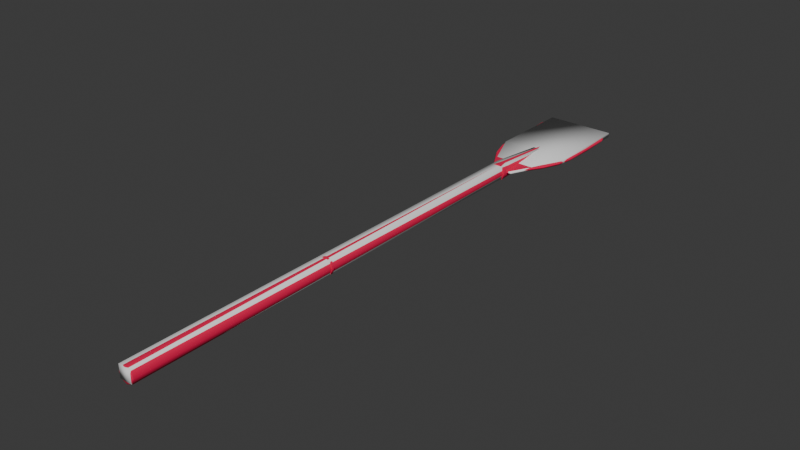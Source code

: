 # Source: paddle.blend  (saved by Blender 4.4.32; exported with 4.5.12 LTS)
import bpy
from mathutils import Matrix  # noqa: F401  (used for matrix-valued properties, if any)

bpy.ops.wm.read_factory_settings(use_empty=True)
scene = bpy.context.scene
scene.name = 'Scene'

# ---- materials (node trees are filled in below, after node groups)
mat_boat = bpy.data.materials.new('boat')

# ---- material node trees
mat_boat.use_nodes = True; mat_boat.node_tree.nodes.clear()
_N = mat_boat.node_tree.nodes; _L = mat_boat.node_tree.links
n0 = _N.new('ShaderNodeBsdfPrincipled'); n0.name = 'Principled BSDF'; n0.location = (10, 300)
n0.inputs[0].default_value = (0.8002, 0.0, 0.06826, 1.0)
n0.inputs[2].default_value = 1.0
n1 = _N.new('ShaderNodeOutputMaterial'); n1.name = 'Material Output'; n1.location = (300, 300)
_L.new(n0.outputs[0], n1.inputs[0])
n1.is_active_output = True

# ---- world
world_world = bpy.data.worlds.new('World'); scene.world = world_world
world_world.use_nodes = True; world_world.node_tree.nodes.clear()
_N = world_world.node_tree.nodes; _L = world_world.node_tree.links
n0 = _N.new('ShaderNodeOutputWorld'); n0.name = 'World Output'; n0.location = (300, 300)
n1 = _N.new('ShaderNodeBackground'); n1.name = 'Background'; n1.location = (10, 300)
n1.inputs[0].default_value = (0.05088, 0.05088, 0.05088, 1.0)
_L.new(n1.outputs[0], n0.inputs[0])
n0.is_active_output = True
world_world.color = (0.05088, 0.05088, 0.05088)
world_world.sun_shadow_jitter_overblur = 0.0

# ---- meshes
me_paddle = bpy.data.meshes.new('paddle')
me_paddle.from_pydata([(-0.08553, 0.02701, -2.74), (-0.0573, 0.03861, -2.74), (-0.0573, -0.001075, -3.543), (-0.0295, 0.02701, -2.74), (-0.01759, -0.001179, -2.74), (-0.0295, -0.02936, -2.74), (-0.0573, -0.04097, -2.74), (-0.08553, -0.02936, -2.74), (-0.0573, -0.07496, -2.234), (-0.1129, -0.05195, -2.237), (-0.09744, -0.001179, -2.74), (-0.002151, -0.05195, -2.237), (0.01991, 0.003173, -2.241), (-0.003033, 0.05778, -2.241), (-0.0573, 0.08027, -2.244), (-0.112, 0.05778, -2.241), (-0.1349, 0.003173, -2.241), (-0.1323, -0.06149, -1.802), (-0.0573, -0.09258, -1.802), (0.01726, -0.06149, -1.802), (0.04858, 0.01343, -1.802), (0.01726, 0.08846, -1.802), (-0.0573, 0.1195, -1.802), (-0.1323, 0.08846, -1.802), (-0.1636, 0.01343, -1.802), (-0.1283, -0.05714, 3.591), (-0.1169, -0.04584, -1.809), (-0.1574, 0.01343, 3.591), (-0.1416, 0.01354, -1.809), (-0.1283, 0.0841, 3.591), (-0.1169, 0.07281, -1.809), (-0.0573, 0.1133, 3.591), (-0.0573, 0.09737, -1.809), (0.01329, 0.0841, 3.591), (0.00182, 0.07281, -1.809), (0.04241, 0.01343, 3.591), (0.02653, 0.01354, -1.809), (0.01329, -0.05714, 3.591), (0.00182, -0.04584, -1.809), (-0.0573, -0.08636, 3.591), (-0.0573, -0.0704, -1.809), (-0.1283, -0.05714, 3.591), (-0.1169, -0.04584, -1.809), (-0.05774, -0.08833, 1.118), (0.01461, -0.05848, 1.146), (0.01461, -0.05848, 1.118), (0.04417, 0.01343, 1.146), (0.04417, 0.01343, 1.118), (0.01461, 0.08545, 1.146), (0.01461, 0.08545, 1.118), (-0.05774, 0.1153, 1.146), (-0.05774, 0.1153, 1.118), (-0.1296, 0.08545, 1.146), (-0.1296, 0.08545, 1.118), (-0.1592, 0.01343, 1.146), (-0.1592, 0.01343, 1.118), (-0.1296, -0.05848, 1.146), (-0.1296, -0.05848, 1.118), (-0.05774, -0.08833, 1.146), (-0.1296, -0.05848, 1.118), (-0.1296, -0.05848, 1.146), (0.3839, -0.02667, -3.072), (0.394, -0.007707, -3.072), (0.394, -0.00263, -2.711), (0.3839, 0.01664, -2.715), (0.3839, 0.01167, -3.072), (0.394, 0.006593, -3.437), (0.3839, -0.01247, -3.43), (0.3521, -0.009054, -3.532), (0.3618, 0.01012, -3.539), (0.2665, -0.005635, -3.607), (0.274, 0.01354, -3.614), (0.1492, -0.005635, -3.631), (0.154, 0.01354, -3.642), (-0.2642, -0.005635, -3.631), (-0.2691, 0.01354, -3.642), (-0.3816, -0.005635, -3.607), (-0.3891, 0.01354, -3.614), (-0.4671, -0.009054, -3.532), (-0.4769, 0.01012, -3.539), (-0.4989, -0.01247, -3.43), (-0.5091, 0.006593, -3.437), (-0.4989, -0.02667, -3.072), (-0.5091, -0.007707, -3.072), (-0.4989, -0.02159, -2.715), (-0.5091, -0.00263, -2.711), (-0.4676, -0.01921, -2.492), (-0.4769, -0.0001428, -2.488), (-0.3917, -0.01144, -2.276), (-0.3996, 0.007629, -2.266), (-0.1455, -0.005635, -1.852), (-0.1473, 0.01354, -1.834), (-0.3917, 0.0268, -2.276), (-0.1455, 0.0326, -1.852), (0.2767, 0.0268, -2.276), (0.0305, 0.0326, -1.852), (0.2846, 0.007629, -2.266), (0.03226, 0.01354, -1.834), (0.2767, -0.01144, -2.276), (0.0305, -0.005635, -1.852), (0.3839, -0.02159, -2.715), (0.3526, -0.01921, -2.492), (0.3618, -0.0001428, -2.488), (0.3526, 0.01903, -2.492), (-0.4676, 0.01903, -2.492), (-0.4989, 0.01664, -2.715), (-0.4989, 0.01167, -3.072), (-0.4989, 0.02576, -3.43), (-0.4671, 0.02918, -3.532), (-0.3816, 0.0326, -3.607), (-0.2642, 0.0326, -3.631), (0.1492, 0.0326, -3.631), (0.2665, 0.0326, -3.607), (0.3521, 0.02918, -3.532), (0.3839, 0.02576, -3.43), (0.3521, 0.02918, -3.532), (-0.4671, 0.02918, -3.532), (0.3839, -0.02159, -2.715), (-0.4989, -0.02667, -3.072), (0.3839, -0.02667, -3.072), (0.3839, -0.01247, -3.43), (-0.4989, -0.01247, -3.43), (0.3521, -0.009054, -3.532), (-0.4671, -0.009054, -3.532), (0.2665, -0.005635, -3.607), (-0.3816, -0.005635, -3.607), (-0.2642, -0.005635, -3.631), (0.1492, -0.005635, -3.631), (-0.4989, -0.02159, -2.715), (0.3526, -0.01921, -2.492), (-0.4676, -0.01921, -2.492), (0.2767, -0.01144, -2.276), (-0.3917, -0.01144, -2.276), (0.0305, -0.005635, -1.852), (-0.1455, -0.005635, -1.852), (-0.1283, -0.05714, 3.591), (-0.1574, 0.01343, 3.591), (-0.1208, -0.04999, 3.602), (-0.1473, 0.01343, 3.602), (-0.1283, 0.0841, 3.591), (-0.1208, 0.07695, 3.602), (-0.0573, 0.1133, 3.591), (-0.0573, 0.1033, 3.602), (0.01329, 0.0841, 3.591), (0.005791, 0.07695, 3.602), (0.04241, 0.01343, 3.591), (0.03226, 0.01343, 3.602), (0.01329, -0.05714, 3.591), (0.005791, -0.04999, 3.602), (-0.0573, -0.08636, 3.591), (-0.0573, -0.07631, 3.602), (-0.1283, -0.05714, 3.591), (-0.1208, -0.04999, 3.602), (-0.05774, 0.1153, 1.118), (0.01461, 0.08545, 1.118), (-0.1296, 0.08545, 1.118), (0.04417, 0.01343, 1.118), (-0.1592, 0.01343, 1.118), (-0.1296, -0.05848, 1.118), (0.01461, -0.05848, 1.118), (-0.05774, -0.08833, 1.118), (-0.05774, 0.1153, 1.146), (0.01461, 0.08545, 1.146), (-0.1296, 0.08545, 1.146), (-0.1592, 0.01343, 1.146), (0.04417, 0.01343, 1.146), (-0.1296, -0.05848, 1.146), (0.01461, -0.05848, 1.146), (-0.05774, -0.08833, 1.146), (-0.0573, 0.1195, -1.802), (-0.1323, 0.08846, -1.802), (0.01726, 0.08846, -1.802), (-0.1636, 0.01343, -1.802), (0.04858, 0.01343, -1.802), (-0.1323, -0.06149, -1.802), (0.01726, -0.06149, -1.802), (-0.0573, -0.09258, -1.802), (-0.0573, 0.1033, 3.602), (-0.1208, 0.07695, 3.602), (0.005791, 0.07695, 3.602), (0.03226, 0.01343, 3.602), (-0.1473, 0.01343, 3.602), (-0.1208, -0.04999, 3.602), (0.005791, -0.04999, 3.602), (-0.0573, -0.07631, 3.602)], [], [(182, 184, 183), (180, 182, 183), (181, 182, 180), (178, 181, 180), (179, 178, 180), (177, 178, 179), (174, 176, 175), (173, 174, 175), (172, 174, 173), (171, 172, 173), (170, 172, 171), (169, 170, 171), (166, 168, 167), (165, 166, 167), (164, 166, 165), (162, 164, 165), (163, 164, 162), (161, 163, 162), (158, 159, 160), (156, 159, 158), (157, 156, 158), (155, 156, 157), (154, 156, 155), (153, 154, 155), (150, 152, 151), (149, 150, 151), (148, 150, 149), (147, 148, 149), (146, 148, 147), (145, 146, 147), (144, 146, 145), (143, 144, 145), (142, 144, 143), (141, 142, 143), (140, 142, 141), (139, 140, 141), (138, 140, 139), (136, 138, 139), (137, 138, 136), (135, 137, 136), (132, 133, 134), (131, 133, 132), (130, 131, 132), (129, 131, 130), (128, 129, 130), (117, 129, 128), (118, 117, 128), (124, 126, 127), (125, 126, 124), (123, 125, 124), (122, 123, 124), (121, 123, 122), (120, 121, 122), (118, 121, 120), (119, 118, 120), (117, 118, 119), (116, 107, 114), (115, 116, 114), (109, 116, 115), (112, 109, 115), (110, 109, 112), (111, 110, 112), (64, 103, 63), (104, 103, 64), (105, 104, 64), (65, 105, 64), (106, 105, 65), (107, 106, 65), (114, 107, 65), (66, 114, 65), (69, 114, 66), (113, 114, 69), (71, 113, 69), (112, 113, 71), (73, 112, 71), (111, 112, 73), (75, 111, 73), (110, 111, 75), (77, 110, 75), (109, 110, 77), (79, 109, 77), (108, 109, 79), (81, 108, 79), (107, 108, 81), (83, 107, 81), (106, 107, 83), (85, 106, 83), (105, 106, 85), (87, 105, 85), (104, 105, 87), (89, 104, 87), (92, 104, 89), (103, 104, 92), (94, 103, 92), (102, 103, 94), (63, 103, 102), (100, 63, 102), (101, 100, 102), (96, 102, 94), (101, 102, 96), (98, 101, 96), (61, 63, 100), (67, 62, 61), (97, 99, 98), (96, 97, 98), (95, 97, 96), (94, 95, 96), (93, 95, 94), (92, 93, 94), (91, 93, 92), (89, 91, 92), (90, 91, 89), (88, 90, 89), (87, 88, 89), (86, 88, 87), (85, 86, 87), (84, 86, 85), (83, 84, 85), (82, 84, 83), (81, 82, 83), (80, 82, 81), (79, 80, 81), (78, 80, 79), (77, 78, 79), (76, 78, 77), (75, 76, 77), (74, 76, 75), (73, 74, 75), (72, 74, 73), (71, 72, 73), (70, 72, 71), (69, 70, 71), (68, 70, 69), (66, 68, 69), (67, 68, 66), (62, 67, 66), (65, 62, 66), (64, 62, 65), (63, 62, 64), (61, 62, 63), (58, 60, 59), (43, 58, 59), (44, 58, 43), (55, 57, 56), (54, 55, 56), (53, 55, 54), (52, 53, 54), (51, 53, 52), (50, 51, 52), (49, 51, 50), (48, 49, 50), (47, 49, 48), (46, 47, 48), (45, 47, 46), (44, 45, 46), (43, 45, 44), (40, 41, 42), (39, 41, 40), (38, 39, 40), (37, 39, 38), (36, 37, 38), (35, 37, 36), (34, 35, 36), (33, 35, 34), (32, 33, 34), (31, 33, 32), (30, 31, 32), (29, 31, 30), (28, 29, 30), (27, 29, 28), (26, 27, 28), (25, 27, 26), (24, 16, 17), (15, 16, 24), (23, 15, 24), (14, 15, 23), (22, 14, 23), (13, 14, 22), (21, 13, 22), (12, 13, 21), (20, 12, 21), (11, 12, 20), (19, 11, 20), (8, 11, 19), (18, 8, 19), (9, 8, 18), (17, 9, 18), (16, 9, 17), (10, 9, 16), (0, 10, 16), (15, 0, 16), (1, 0, 15), (14, 1, 15), (3, 1, 14), (13, 3, 14), (4, 3, 13), (12, 4, 13), (5, 4, 12), (11, 5, 12), (6, 5, 11), (8, 6, 11), (10, 0, 2), (7, 10, 2), (9, 10, 7), (8, 9, 7), (6, 8, 7), (2, 6, 7), (5, 6, 2), (4, 5, 2), (3, 4, 2), (1, 3, 2), (0, 1, 2)])
me_paddle.polygons.foreach_set('use_smooth', [True] * 212)
_uv = me_paddle.uv_layers.new(name='UVMap')
_uv.uv.foreach_set('vector', [0.2462, 0.06858, 0.2461, 0.07243, 0.2432, 0.07515, 0.2393, 0.07503, 0.2462, 0.06858, 0.2432, 0.07515, 0.2434, 0.06586, 0.2462, 0.06858, 0.2393, 0.07503, 0.2394, 0.06586, 0.2434, 0.06586, 0.2393, 0.07503, 0.2367, 0.07243, 0.2394, 0.06586, 0.2393, 0.07503, 0.2367, 0.06869, 0.2394, 0.06586, 0.2367, 0.07243, 0.6386, 0.1714, 0.6336, 0.1666, 0.6336, 0.1598, 0.6386, 0.1551, 0.6386, 0.1714, 0.6336, 0.1598, 0.6454, 0.1714, 0.6386, 0.1714, 0.6386, 0.1551, 0.6454, 0.1551, 0.6454, 0.1714, 0.6386, 0.1551, 0.6503, 0.1666, 0.6454, 0.1714, 0.6454, 0.1551, 0.6503, 0.1598, 0.6503, 0.1666, 0.6454, 0.1551, 0.03978, 0.06949, 0.0341, 0.06949, 0.03007, 0.06598, 0.03007, 0.06088, 0.03978, 0.06949, 0.03007, 0.06598, 0.04381, 0.06598, 0.03978, 0.06949, 0.03007, 0.06088, 0.0341, 0.05737, 0.04381, 0.06598, 0.03007, 0.06088, 0.04381, 0.06088, 0.04381, 0.06598, 0.0341, 0.05737, 0.03978, 0.05737, 0.04381, 0.06088, 0.0341, 0.05737, 0.01218, 0.104, 0.002464, 0.1076, 0.006493, 0.104, 0.002464, 0.1126, 0.002464, 0.1076, 0.01218, 0.104, 0.01609, 0.1076, 0.002464, 0.1126, 0.01218, 0.104, 0.01609, 0.1126, 0.002464, 0.1126, 0.01609, 0.1076, 0.006493, 0.1162, 0.002464, 0.1126, 0.01609, 0.1126, 0.01218, 0.1162, 0.006493, 0.1162, 0.01609, 0.1126, 0.2738, 0.06484, 0.2738, 0.05499, 0.2758, 0.05341, 0.2758, 0.06428, 0.2738, 0.06484, 0.2758, 0.05341, 0.2738, 0.07435, 0.2738, 0.06484, 0.2758, 0.06428, 0.2758, 0.07401, 0.2738, 0.07435, 0.2758, 0.06428, 0.2738, 0.08296, 0.2738, 0.07435, 0.2758, 0.07401, 0.2758, 0.08296, 0.2738, 0.08296, 0.2758, 0.07401, 0.2738, 0.09077, 0.2738, 0.08296, 0.2758, 0.08296, 0.2758, 0.09088, 0.2738, 0.09077, 0.2758, 0.08296, 0.2738, 0.09824, 0.2738, 0.09077, 0.2758, 0.09088, 0.2758, 0.09835, 0.2738, 0.09824, 0.2758, 0.09088, 0.2738, 0.1059, 0.2738, 0.09824, 0.2758, 0.09835, 0.2758, 0.1063, 0.2738, 0.1059, 0.2758, 0.09835, 0.2738, 0.1134, 0.2738, 0.1059, 0.2758, 0.1063, 0.2758, 0.1139, 0.2738, 0.1134, 0.2758, 0.1063, 0.2738, 0.1201, 0.2738, 0.1134, 0.2758, 0.1139, 0.2758, 0.1211, 0.2738, 0.1201, 0.2758, 0.1139, 0.6625, 0.8708, 0.6947, 0.9027, 0.6947, 0.8894, 0.6625, 0.9214, 0.6947, 0.9027, 0.6625, 0.8708, 0.646, 0.865, 0.6625, 0.9214, 0.6625, 0.8708, 0.646, 0.9271, 0.6625, 0.9214, 0.646, 0.865, 0.6293, 0.8626, 0.646, 0.9271, 0.646, 0.865, 0.6293, 0.9294, 0.646, 0.9271, 0.6293, 0.8626, 0.6023, 0.8626, 0.6293, 0.9294, 0.6293, 0.8626, 0.5619, 0.9206, 0.5598, 0.8804, 0.5598, 0.9117, 0.5619, 0.8716, 0.5598, 0.8804, 0.5619, 0.9206, 0.5676, 0.865, 0.5619, 0.8716, 0.5619, 0.9206, 0.5676, 0.9271, 0.5676, 0.865, 0.5619, 0.9206, 0.5753, 0.8626, 0.5676, 0.865, 0.5676, 0.9271, 0.5753, 0.9294, 0.5753, 0.8626, 0.5676, 0.9271, 0.6023, 0.8626, 0.5753, 0.8626, 0.5753, 0.9294, 0.6023, 0.9294, 0.6023, 0.8626, 0.5753, 0.9294, 0.6293, 0.9294, 0.6023, 0.8626, 0.6023, 0.9294, 0.9696, 0.01107, 0.9721, 0.01933, 0.9009, 0.01933, 0.9034, 0.01107, 0.9696, 0.01107, 0.9009, 0.01933, 0.9626, 0.005068, 0.9696, 0.01107, 0.9034, 0.01107, 0.9104, 0.005068, 0.9626, 0.005068, 0.9034, 0.01107, 0.9531, 0.002803, 0.9626, 0.005068, 0.9104, 0.005068, 0.9198, 0.002803, 0.9531, 0.002803, 0.9104, 0.005068, 0.9009, 0.07696, 0.9034, 0.09484, 0.9001, 0.07718, 0.9696, 0.09484, 0.9034, 0.09484, 0.9009, 0.07696, 0.9721, 0.07696, 0.9696, 0.09484, 0.9009, 0.07696, 0.9009, 0.0482, 0.9721, 0.07696, 0.9009, 0.07696, 0.9721, 0.0482, 0.9721, 0.07696, 0.9009, 0.0482, 0.9721, 0.01933, 0.9721, 0.0482, 0.9009, 0.0482, 0.9009, 0.01933, 0.9721, 0.01933, 0.9009, 0.0482, 0.9001, 0.01877, 0.9009, 0.01933, 0.9009, 0.0482, 0.9027, 0.0105, 0.9009, 0.01933, 0.9001, 0.01877, 0.9034, 0.01107, 0.9009, 0.01933, 0.9027, 0.0105, 0.9098, 0.004388, 0.9034, 0.01107, 0.9027, 0.0105, 0.9104, 0.005068, 0.9034, 0.01107, 0.9098, 0.004388, 0.9194, 0.002124, 0.9104, 0.005068, 0.9098, 0.004388, 0.9198, 0.002803, 0.9104, 0.005068, 0.9194, 0.002124, 0.9535, 0.002124, 0.9198, 0.002803, 0.9194, 0.002124, 0.9531, 0.002803, 0.9198, 0.002803, 0.9535, 0.002124, 0.9632, 0.004388, 0.9531, 0.002803, 0.9535, 0.002124, 0.9626, 0.005068, 0.9531, 0.002803, 0.9632, 0.004388, 0.9703, 0.0105, 0.9626, 0.005068, 0.9632, 0.004388, 0.9696, 0.01107, 0.9626, 0.005068, 0.9703, 0.0105, 0.9729, 0.01877, 0.9696, 0.01107, 0.9703, 0.0105, 0.9721, 0.01933, 0.9696, 0.01107, 0.9729, 0.01877, 0.9729, 0.04797, 0.9721, 0.01933, 0.9729, 0.01877, 0.9721, 0.0482, 0.9721, 0.01933, 0.9729, 0.04797, 0.9729, 0.07718, 0.9721, 0.0482, 0.9729, 0.04797, 0.9721, 0.07696, 0.9721, 0.0482, 0.9729, 0.07718, 0.9703, 0.09541, 0.9721, 0.07696, 0.9729, 0.07718, 0.9696, 0.09484, 0.9721, 0.07696, 0.9703, 0.09541, 0.964, 0.1132, 0.9696, 0.09484, 0.9703, 0.09541, 0.9634, 0.1124, 0.9696, 0.09484, 0.964, 0.1132, 0.9034, 0.09484, 0.9696, 0.09484, 0.9634, 0.1124, 0.9095, 0.1124, 0.9034, 0.09484, 0.9634, 0.1124, 0.9027, 0.09541, 0.9034, 0.09484, 0.9095, 0.1124, 0.9001, 0.07718, 0.9034, 0.09484, 0.9027, 0.09541, 0.9009, 0.07696, 0.9001, 0.07718, 0.9027, 0.09541, 0.9034, 0.09484, 0.9009, 0.07696, 0.9027, 0.09541, 0.9088, 0.1132, 0.9027, 0.09541, 0.9095, 0.1124, 0.9034, 0.09484, 0.9027, 0.09541, 0.9088, 0.1132, 0.9095, 0.1124, 0.9034, 0.09484, 0.9088, 0.1132, 0.9009, 0.0482, 0.9001, 0.07718, 0.9009, 0.07696, 0.9009, 0.01933, 0.9001, 0.04797, 0.9009, 0.0482, 0.9292, 0.1479, 0.9294, 0.1468, 0.9095, 0.1124, 0.9088, 0.1132, 0.9292, 0.1479, 0.9095, 0.1124, 0.9294, 0.1468, 0.9292, 0.1479, 0.9088, 0.1132, 0.9095, 0.1124, 0.9294, 0.1468, 0.9088, 0.1132, 0.9435, 0.1468, 0.9294, 0.1468, 0.9095, 0.1124, 0.9634, 0.1124, 0.9435, 0.1468, 0.9095, 0.1124, 0.9438, 0.1479, 0.9435, 0.1468, 0.9634, 0.1124, 0.964, 0.1132, 0.9438, 0.1479, 0.9634, 0.1124, 0.9435, 0.1468, 0.9438, 0.1479, 0.964, 0.1132, 0.9634, 0.1124, 0.9435, 0.1468, 0.964, 0.1132, 0.9703, 0.09541, 0.9634, 0.1124, 0.964, 0.1132, 0.9696, 0.09484, 0.9634, 0.1124, 0.9703, 0.09541, 0.9729, 0.07718, 0.9696, 0.09484, 0.9703, 0.09541, 0.9721, 0.07696, 0.9696, 0.09484, 0.9729, 0.07718, 0.9729, 0.04797, 0.9721, 0.07696, 0.9729, 0.07718, 0.9721, 0.0482, 0.9721, 0.07696, 0.9729, 0.04797, 0.9729, 0.01877, 0.9721, 0.0482, 0.9729, 0.04797, 0.9721, 0.01933, 0.9721, 0.0482, 0.9729, 0.01877, 0.9703, 0.0105, 0.9721, 0.01933, 0.9729, 0.01877, 0.9696, 0.01107, 0.9721, 0.01933, 0.9703, 0.0105, 0.9632, 0.004388, 0.9696, 0.01107, 0.9703, 0.0105, 0.9626, 0.005068, 0.9696, 0.01107, 0.9632, 0.004388, 0.9535, 0.002124, 0.9626, 0.005068, 0.9632, 0.004388, 0.9531, 0.002803, 0.9626, 0.005068, 0.9535, 0.002124, 0.9194, 0.002124, 0.9531, 0.002803, 0.9535, 0.002124, 0.9198, 0.002803, 0.9531, 0.002803, 0.9194, 0.002124, 0.9098, 0.004388, 0.9198, 0.002803, 0.9194, 0.002124, 0.9104, 0.005068, 0.9198, 0.002803, 0.9098, 0.004388, 0.9027, 0.0105, 0.9104, 0.005068, 0.9098, 0.004388, 0.9034, 0.01107, 0.9104, 0.005068, 0.9027, 0.0105, 0.9001, 0.01877, 0.9034, 0.01107, 0.9027, 0.0105, 0.9009, 0.01933, 0.9034, 0.01107, 0.9001, 0.01877, 0.9001, 0.04797, 0.9009, 0.01933, 0.9001, 0.01877, 0.9009, 0.0482, 0.9001, 0.04797, 0.9001, 0.01877, 0.9009, 0.07696, 0.9001, 0.04797, 0.9009, 0.0482, 0.9001, 0.07718, 0.9001, 0.04797, 0.9009, 0.07696, 0.9009, 0.0482, 0.9001, 0.04797, 0.9001, 0.07718, 0.9495, 0.1981, 0.9495, 0.1932, 0.951, 0.1932, 0.951, 0.1981, 0.9495, 0.1981, 0.951, 0.1932, 0.9495, 0.203, 0.9495, 0.1981, 0.951, 0.1981, 0.951, 0.2272, 0.951, 0.2321, 0.9495, 0.2321, 0.9495, 0.2272, 0.951, 0.2272, 0.9495, 0.2321, 0.951, 0.2223, 0.951, 0.2272, 0.9495, 0.2272, 0.9495, 0.2223, 0.951, 0.2223, 0.9495, 0.2272, 0.951, 0.2176, 0.951, 0.2223, 0.9495, 0.2223, 0.9495, 0.2176, 0.951, 0.2176, 0.9495, 0.2223, 0.951, 0.2127, 0.951, 0.2176, 0.9495, 0.2176, 0.9495, 0.2127, 0.951, 0.2127, 0.9495, 0.2176, 0.951, 0.2078, 0.951, 0.2127, 0.9495, 0.2127, 0.9495, 0.2078, 0.951, 0.2078, 0.9495, 0.2127, 0.951, 0.203, 0.951, 0.2078, 0.9495, 0.2078, 0.9495, 0.203, 0.951, 0.203, 0.9495, 0.2078, 0.951, 0.1981, 0.951, 0.203, 0.9495, 0.203, 0.8965, 0.2824, 0.8929, 0.6509, 0.8901, 0.2824, 0.8988, 0.6509, 0.8929, 0.6509, 0.8965, 0.2824, 0.9028, 0.2824, 0.8988, 0.6509, 0.8965, 0.2824, 0.9038, 0.6509, 0.8988, 0.6509, 0.9028, 0.2824, 0.9085, 0.2824, 0.9038, 0.6509, 0.9028, 0.2824, 0.9086, 0.6509, 0.9038, 0.6509, 0.9085, 0.2824, 0.9139, 0.2824, 0.9086, 0.6509, 0.9085, 0.2824, 0.9127, 0.6509, 0.9086, 0.6509, 0.9139, 0.2824, 0.9189, 0.2824, 0.9127, 0.6509, 0.9139, 0.2824, 0.9168, 0.6509, 0.9127, 0.6509, 0.9189, 0.2824, 0.9236, 0.2824, 0.9168, 0.6509, 0.9189, 0.2824, 0.9209, 0.6509, 0.9168, 0.6509, 0.9236, 0.2824, 0.928, 0.2824, 0.9209, 0.6509, 0.9236, 0.2824, 0.9249, 0.6509, 0.9209, 0.6509, 0.928, 0.2824, 0.9319, 0.2824, 0.9249, 0.6509, 0.928, 0.2824, 0.9287, 0.6509, 0.9249, 0.6509, 0.9319, 0.2824, 0.5414, 0.5749, 0.5834, 0.5721, 0.5414, 0.5719, 0.5836, 0.5699, 0.5834, 0.5721, 0.5414, 0.5749, 0.5414, 0.5719, 0.5836, 0.5699, 0.5414, 0.5749, 0.5837, 0.5647, 0.5836, 0.5699, 0.5414, 0.5719, 0.5414, 0.5647, 0.5837, 0.5647, 0.5414, 0.5719, 0.5836, 0.5594, 0.5837, 0.5647, 0.5414, 0.5647, 0.5414, 0.5574, 0.5836, 0.5594, 0.5414, 0.5647, 0.5834, 0.5572, 0.5836, 0.5594, 0.5414, 0.5574, 0.5414, 0.5545, 0.5834, 0.5572, 0.5414, 0.5574, 0.583, 0.5594, 0.5834, 0.5572, 0.5414, 0.5545, 0.5414, 0.5574, 0.583, 0.5594, 0.5414, 0.5545, 0.5828, 0.5647, 0.583, 0.5594, 0.5414, 0.5574, 0.5414, 0.5647, 0.5828, 0.5647, 0.5414, 0.5574, 0.583, 0.57, 0.5828, 0.5647, 0.5414, 0.5647, 0.5414, 0.5719, 0.583, 0.57, 0.5414, 0.5647, 0.5834, 0.5721, 0.583, 0.57, 0.5414, 0.5719, 0.6316, 0.5685, 0.583, 0.57, 0.5834, 0.5721, 0.6316, 0.5674, 0.6316, 0.5685, 0.5834, 0.5721, 0.5836, 0.5699, 0.6316, 0.5674, 0.5834, 0.5721, 0.6316, 0.5647, 0.6316, 0.5674, 0.5836, 0.5699, 0.5837, 0.5647, 0.6316, 0.5647, 0.5836, 0.5699, 0.6316, 0.562, 0.6316, 0.5647, 0.5837, 0.5647, 0.5836, 0.5594, 0.6316, 0.562, 0.5837, 0.5647, 0.6316, 0.5608, 0.6316, 0.562, 0.5836, 0.5594, 0.5834, 0.5572, 0.6316, 0.5608, 0.5836, 0.5594, 0.6315, 0.562, 0.6316, 0.5608, 0.5834, 0.5572, 0.583, 0.5594, 0.6315, 0.562, 0.5834, 0.5572, 0.6315, 0.5647, 0.6315, 0.562, 0.583, 0.5594, 0.5828, 0.5647, 0.6315, 0.5647, 0.583, 0.5594, 0.6316, 0.5685, 0.6316, 0.5674, 0.7087, 0.5647, 0.6315, 0.5674, 0.6316, 0.5685, 0.7087, 0.5647, 0.583, 0.57, 0.6316, 0.5685, 0.6315, 0.5674, 0.5828, 0.5647, 0.583, 0.57, 0.6315, 0.5674, 0.6315, 0.5647, 0.5828, 0.5647, 0.6315, 0.5674, 0.7087, 0.5647, 0.6315, 0.5647, 0.6315, 0.5674, 0.6315, 0.562, 0.6315, 0.5647, 0.7087, 0.5647, 0.6316, 0.5608, 0.6315, 0.562, 0.7087, 0.5647, 0.6316, 0.562, 0.6316, 0.5608, 0.7087, 0.5647, 0.6316, 0.5647, 0.6316, 0.562, 0.7087, 0.5647, 0.6316, 0.5674, 0.6316, 0.5647, 0.7087, 0.5647])
me_paddle.materials.append(mat_boat)
me_paddle.update()
me_paddle.normals_split_custom_set([tuple(v) for v in zip(*[iter([-0.2892, -0.4184, 0.861, -2.541e-05, -0.5625, 0.8268, 0.2892, -0.4184, 0.861, 0.5559, -0.08041, 0.8273, -0.2892, -0.4184, 0.861, 0.2892, -0.4184, 0.861, -0.5559, -0.08039, 0.8273, -0.2892, -0.4184, 0.861, 0.5559, -0.08041, 0.8273, -0.2892, 0.4184, 0.861, -0.5559, -0.08039, 0.8273, 0.5559, -0.08041, 0.8273, 0.2892, 0.4184, 0.861, -0.2892, 0.4184, 0.861, 0.5559, -0.08041, 0.8273, -4.47e-07, 0.5625, 0.8268, -0.2892, 0.4184, 0.861, 0.2892, 0.4184, 0.861, 9.649e-06, -0.09659, 0.9953, 4.731e-07, -0.09659, 0.9953, 2.161e-07, -0.09659, 0.9953, 6.121e-06, -0.09659, 0.9953, 9.649e-06, -0.09659, 0.9953, 2.161e-07, -0.09659, 0.9953, 7.898e-07, -0.09659, 0.9953, 9.649e-06, -0.09659, 0.9953, 6.121e-06, -0.09659, 0.9953, 1.942e-05, -0.09659, 0.9953, 7.898e-07, -0.09659, 0.9953, 6.121e-06, -0.09659, 0.9953, -1.483e-06, -0.09659, 0.9953, 7.898e-07, -0.09659, 0.9953, 1.942e-05, -0.09659, 0.9953, -1.65e-05, -0.09659, 0.9953, -1.483e-06, -0.09659, 0.9953, 1.942e-05, -0.09659, 0.9953, 2.377e-06, -0.09659, 0.9953, -8.002e-06, -0.09659, 0.9953, -2.142e-06, -0.09659, 0.9953, -2.652e-06, -0.09659, 0.9953, 2.377e-06, -0.09659, 0.9953, -2.142e-06, -0.09659, 0.9953, -2.097e-06, -0.09659, 0.9953, 2.377e-06, -0.09659, 0.9953, -2.652e-06, -0.09659, 0.9953, 1.77e-05, -0.09659, 0.9953, -2.097e-06, -0.09659, 0.9953, -2.652e-06, -0.09659, 0.9953, -8.829e-07, -0.09659, 0.9953, -2.097e-06, -0.09659, 0.9953, 1.77e-05, -0.09659, 0.9953, -1.952e-05, -0.09659, 0.9953, -8.829e-07, -0.09659, 0.9953, 1.77e-05, -0.09659, 0.9953, 6.683e-06, -0.09659, -0.9953, -9.451e-06, -0.09659, -0.9953, 7.894e-06, -0.09659, -0.9953, 1.658e-06, -0.09659, -0.9953, -9.451e-06, -0.09659, -0.9953, 6.683e-06, -0.09659, -0.9953, 2.209e-06, -0.09659, -0.9953, 1.658e-06, -0.09659, -0.9953, 6.683e-06, -0.09659, -0.9953, -1.743e-05, -0.09659, -0.9953, 1.658e-06, -0.09659, -0.9953, 2.209e-06, -0.09659, -0.9953, 1.181e-06, -0.09659, -0.9953, 1.658e-06, -0.09659, -0.9953, -1.743e-05, -0.09659, -0.9953, 1.951e-05, -0.09659, -0.9953, 1.181e-06, -0.09659, -0.9953, -1.743e-05, -0.09659, -0.9953, -3.241e-06, -0.5626, 0.8267, -0.2892, -0.4185, 0.8609, -0.7062, -0.7079, 0.01563, -0.002341, -0.9999, 0.01562, -3.241e-06, -0.5626, 0.8267, -0.7062, -0.7079, 0.01563, 0.2893, -0.4184, 0.8609, -3.241e-06, -0.5626, 0.8267, -0.002341, -0.9999, 0.01562, 0.7078, -0.7063, 0.01551, 0.2893, -0.4184, 0.8609, -0.002341, -0.9999, 0.01562, 0.556, -0.08035, 0.8273, 0.2893, -0.4184, 0.8609, 0.7078, -0.7063, 0.01551, 0.9999, -0.002727, 0.01565, 0.556, -0.08035, 0.8273, 0.7078, -0.7063, 0.01551, 0.2894, 0.4184, 0.8609, 0.556, -0.08035, 0.8273, 0.9999, -0.002727, 0.01565, 0.7074, 0.7066, 0.01552, 0.2894, 0.4184, 0.8609, 0.9999, -0.002727, 0.01565, 8.631e-06, 0.5626, 0.8267, 0.2894, 0.4184, 0.8609, 0.7074, 0.7066, 0.01552, 0.002309, 0.9999, 0.01564, 8.631e-06, 0.5626, 0.8267, 0.7074, 0.7066, 0.01552, -0.2894, 0.4184, 0.8609, 8.631e-06, 0.5626, 0.8267, 0.002309, 0.9999, 0.01564, -0.7074, 0.7067, 0.0155, -0.2894, 0.4184, 0.8609, 0.002309, 0.9999, 0.01564, -0.556, -0.08033, 0.8273, -0.2894, 0.4184, 0.8609, -0.7074, 0.7067, 0.0155, -0.9999, -0.002683, 0.01557, -0.556, -0.08033, 0.8273, -0.7074, 0.7067, 0.0155, -0.2893, -0.4184, 0.861, -0.556, -0.08033, 0.8273, -0.9999, -0.002683, 0.01557, -0.7061, -0.7079, 0.01561, -0.2893, -0.4184, 0.861, -0.9999, -0.002683, 0.01557, -0.09141, -0.993, 0.07458, 0.02591, -0.9993, 0.02591, -0.02015, -0.9995, 0.02591, 0.0914, -0.993, 0.07458, 0.02591, -0.9993, 0.02591, -0.09141, -0.993, 0.07458, -0.09989, -0.9944, 0.03444, 0.0914, -0.993, 0.07458, -0.09141, -0.993, 0.07458, 0.1067, -0.9937, 0.03441, 0.0914, -0.993, 0.07458, -0.09989, -0.9944, 0.03444, -0.617, -0.7866, 0.02353, 0.1067, -0.9937, 0.03441, -0.09989, -0.9944, 0.03444, 0.6141, -0.7889, 0.0237, 0.1067, -0.9937, 0.03441, -0.617, -0.7866, 0.02353, -0.4355, -0.9002, -0.004772, 0.6141, -0.7889, 0.0237, -0.617, -0.7866, 0.02353, 0.0162, -0.9954, -0.09395, -0.002657, -0.9997, -0.02232, -0.002659, -0.9997, -0.02232, -0.01621, -0.9954, -0.09396, -0.002657, -0.9997, -0.02232, 0.0162, -0.9954, -0.09395, -0.0763, -0.9945, -0.07242, -0.01621, -0.9954, -0.09396, 0.0162, -0.9954, -0.09395, 0.07629, -0.9945, -0.07242, -0.0763, -0.9945, -0.07242, 0.0162, -0.9954, -0.09395, -0.7, -0.7128, -0.04407, -0.0763, -0.9945, -0.07242, 0.07629, -0.9945, -0.07242, 0.7, -0.7128, -0.04404, -0.7, -0.7128, -0.04407, 0.07629, -0.9945, -0.07242, -0.4355, -0.9002, -0.004772, -0.7, -0.7128, -0.04407, 0.7, -0.7128, -0.04404, 0.4341, -0.9008, -0.004844, -0.4355, -0.9002, -0.004772, 0.7, -0.7128, -0.04404, 0.6141, -0.7889, 0.0237, -0.4355, -0.9002, -0.004772, 0.4341, -0.9008, -0.004844, 2.916e-07, 0.9994, 0.0337, -0.4726, 0.8812, -0.003984, 0.4736, 0.8807, -0.003889, 8.766e-08, 0.9994, 0.0337, 2.916e-07, 0.9994, 0.0337, 0.4736, 0.8807, -0.003889, -0.02521, 0.9997, -0.005033, 2.916e-07, 0.9994, 0.0337, 8.766e-08, 0.9994, 0.0337, 0.02139, 0.9998, -0.005013, -0.02521, 0.9997, -0.005033, 8.766e-08, 0.9994, 0.0337, -0.005307, 0.9997, -0.0223, -0.02521, 0.9997, -0.005033, 0.02139, 0.9998, -0.005013, 0.005371, 0.9997, -0.02232, -0.005307, 0.9997, -0.0223, 0.02139, 0.9998, -0.005013, 0.504, 0.8637, 0.007785, 0.1117, 0.9937, 0.01345, 0.99, 0.1405, 0.01386, -0.1074, 0.9941, 0.01356, 0.1117, 0.9937, 0.01345, 0.504, 0.8637, 0.007785, -0.504, 0.8637, 0.007797, -0.1074, 0.9941, 0.01356, 0.504, 0.8637, 0.007785, 0.6561, 0.7547, 0.006542, -0.504, 0.8637, 0.007797, 0.504, 0.8637, 0.007785, -0.6551, 0.7555, 0.006638, -0.504, 0.8637, 0.007797, 0.6561, 0.7547, 0.006542, -0.4726, 0.8812, -0.003984, -0.6551, 0.7555, 0.006638, 0.6561, 0.7547, 0.006542, 0.4736, 0.8807, -0.003889, -0.4726, 0.8812, -0.003984, 0.6561, 0.7547, 0.006542, 0.965, 0.2622, -0.009983, 0.4736, 0.8807, -0.003889, 0.6561, 0.7547, 0.006542, 0.9197, 0.03798, -0.3909, 0.4736, 0.8807, -0.003889, 0.965, 0.2622, -0.009983, 0.7216, 0.543, -0.4294, 0.4736, 0.8807, -0.003889, 0.9197, 0.03798, -0.3909, 0.5558, 0.08033, -0.8274, 0.7216, 0.543, -0.4294, 0.9197, 0.03798, -0.3909, 0.02139, 0.9998, -0.005013, 0.7216, 0.543, -0.4294, 0.5558, 0.08033, -0.8274, 0.0001408, 0.09662, -0.9953, 0.02139, 0.9998, -0.005013, 0.5558, 0.08033, -0.8274, 0.005371, 0.9997, -0.02232, 0.02139, 0.9998, -0.005013, 0.0001408, 0.09662, -0.9953, -0.0001105, 0.09663, -0.9953, 0.005371, 0.9997, -0.02232, 0.0001408, 0.09662, -0.9953, -0.005307, 0.9997, -0.0223, 0.005371, 0.9997, -0.02232, -0.0001105, 0.09663, -0.9953, -0.5558, 0.08034, -0.8274, -0.005307, 0.9997, -0.0223, -0.0001105, 0.09663, -0.9953, -0.02521, 0.9997, -0.005033, -0.005307, 0.9997, -0.0223, -0.5558, 0.08034, -0.8274, -0.9197, 0.038, -0.3909, -0.02521, 0.9997, -0.005033, -0.5558, 0.08034, -0.8274, -0.7216, 0.543, -0.4294, -0.02521, 0.9997, -0.005033, -0.9197, 0.038, -0.3909, -0.965, 0.2622, -0.009936, -0.7216, 0.543, -0.4294, -0.9197, 0.038, -0.3909, -0.4726, 0.8812, -0.003984, -0.7216, 0.543, -0.4294, -0.965, 0.2622, -0.009936, -0.975, -0.222, -0.003946, -0.4726, 0.8812, -0.003984, -0.965, 0.2622, -0.009936, -0.6551, 0.7555, 0.006638, -0.4726, 0.8812, -0.003984, -0.975, -0.222, -0.003946, -0.99, 0.1405, 0.01387, -0.6551, 0.7555, 0.006638, -0.975, -0.222, -0.003946, -0.504, 0.8637, 0.007797, -0.6551, 0.7555, 0.006638, -0.99, 0.1405, 0.01387, -0.9831, 0.0178, 0.1821, -0.504, 0.8637, 0.007797, -0.99, 0.1405, 0.01387, -0.1074, 0.9941, 0.01356, -0.504, 0.8637, 0.007797, -0.9831, 0.0178, 0.1821, -0.9197, 0.03803, 0.3908, -0.1074, 0.9941, 0.01356, -0.9831, 0.0178, 0.1821, -0.0832, 0.9965, 0.006162, -0.1074, 0.9941, 0.01356, -0.9197, 0.03803, 0.3908, 0.1117, 0.9937, 0.01345, -0.1074, 0.9941, 0.01356, -0.0832, 0.9965, 0.006162, 0.08692, 0.9962, 0.006169, 0.1117, 0.9937, 0.01345, -0.0832, 0.9965, 0.006162, 0.9831, 0.01782, 0.182, 0.1117, 0.9937, 0.01345, 0.08692, 0.9962, 0.006169, 0.99, 0.1405, 0.01386, 0.1117, 0.9937, 0.01345, 0.9831, 0.01782, 0.182, 0.6141, -0.7889, 0.02369, 0.99, 0.1405, 0.01386, 0.9831, 0.01782, 0.182, 0.1068, -0.9937, 0.03448, 0.6141, -0.7889, 0.02369, 0.9831, 0.01782, 0.182, 0.9197, 0.038, 0.3908, 0.9831, 0.01782, 0.182, 0.08692, 0.9962, 0.006169, 0.1068, -0.9937, 0.03448, 0.9831, 0.01782, 0.182, 0.9197, 0.038, 0.3908, 0.09136, -0.993, 0.07463, 0.1068, -0.9937, 0.03448, 0.9197, 0.038, 0.3908, 0.434, -0.9009, -0.004871, 0.99, 0.1405, 0.01386, 0.6141, -0.7889, 0.02369, 0.7, -0.7128, -0.04412, 0.975, -0.222, -0.003952, 0.434, -0.9009, -0.004871, 0.8583, 0.04968, 0.5108, 0.02597, -0.9993, 0.02589, 0.09136, -0.993, 0.07463, 0.9197, 0.038, 0.3908, 0.8583, 0.04968, 0.5108, 0.09136, -0.993, 0.07463, 0.01872, 0.9998, -0.001536, 0.8583, 0.04968, 0.5108, 0.9197, 0.038, 0.3908, 0.08692, 0.9962, 0.006169, 0.01872, 0.9998, -0.001536, 0.9197, 0.038, 0.3908, -0.01875, 0.9998, -0.00149, 0.01872, 0.9998, -0.001536, 0.08692, 0.9962, 0.006169, -0.0832, 0.9965, 0.006162, -0.01875, 0.9998, -0.00149, 0.08692, 0.9962, 0.006169, -0.8583, 0.04966, 0.5108, -0.01875, 0.9998, -0.00149, -0.0832, 0.9965, 0.006162, -0.9197, 0.03803, 0.3908, -0.8583, 0.04966, 0.5108, -0.0832, 0.9965, 0.006162, -0.02016, -0.9995, 0.02595, -0.8583, 0.04966, 0.5108, -0.9197, 0.03803, 0.3908, -0.09151, -0.993, 0.07455, -0.02016, -0.9995, 0.02595, -0.9197, 0.03803, 0.3908, -0.9831, 0.0178, 0.1821, -0.09151, -0.993, 0.07455, -0.9197, 0.03803, 0.3908, -0.1, -0.9944, 0.03442, -0.09151, -0.993, 0.07455, -0.9831, 0.0178, 0.1821, -0.99, 0.1405, 0.01387, -0.1, -0.9944, 0.03442, -0.9831, 0.0178, 0.1821, -0.6171, -0.7866, 0.02358, -0.1, -0.9944, 0.03442, -0.99, 0.1405, 0.01387, -0.975, -0.222, -0.003946, -0.6171, -0.7866, 0.02358, -0.99, 0.1405, 0.01387, -0.4355, -0.9002, -0.004757, -0.6171, -0.7866, 0.02358, -0.975, -0.222, -0.003946, -0.965, 0.2622, -0.009936, -0.4355, -0.9002, -0.004757, -0.975, -0.222, -0.003946, -0.7, -0.7128, -0.04412, -0.4355, -0.9002, -0.004757, -0.965, 0.2622, -0.009936, -0.9197, 0.038, -0.3909, -0.7, -0.7128, -0.04412, -0.965, 0.2622, -0.009936, -0.07626, -0.9945, -0.07242, -0.7, -0.7128, -0.04412, -0.9197, 0.038, -0.3909, -0.5558, 0.08034, -0.8274, -0.07626, -0.9945, -0.07242, -0.9197, 0.038, -0.3909, -0.01619, -0.9954, -0.09404, -0.07626, -0.9945, -0.07242, -0.5558, 0.08034, -0.8274, -0.0001105, 0.09663, -0.9953, -0.01619, -0.9954, -0.09404, -0.5558, 0.08034, -0.8274, -0.0026, -0.9997, -0.02236, -0.01619, -0.9954, -0.09404, -0.0001105, 0.09663, -0.9953, 0.0001408, 0.09662, -0.9953, -0.0026, -0.9997, -0.02236, -0.0001105, 0.09663, -0.9953, -0.002659, -0.9997, -0.02233, -0.0026, -0.9997, -0.02236, 0.0001408, 0.09662, -0.9953, 0.5558, 0.08033, -0.8274, -0.002659, -0.9997, -0.02233, 0.0001408, 0.09662, -0.9953, 0.01621, -0.9954, -0.09396, -0.002659, -0.9997, -0.02233, 0.5558, 0.08033, -0.8274, 0.9197, 0.03798, -0.3909, 0.01621, -0.9954, -0.09396, 0.5558, 0.08033, -0.8274, 0.07633, -0.9945, -0.07239, 0.01621, -0.9954, -0.09396, 0.9197, 0.03798, -0.3909, 0.965, 0.2622, -0.009983, 0.07633, -0.9945, -0.07239, 0.9197, 0.03798, -0.3909, 0.7, -0.7128, -0.04412, 0.07633, -0.9945, -0.07239, 0.965, 0.2622, -0.009983, 0.975, -0.222, -0.003952, 0.7, -0.7128, -0.04412, 0.965, 0.2622, -0.009983, 0.6561, 0.7547, 0.006542, 0.975, -0.222, -0.003952, 0.965, 0.2622, -0.009983, 0.504, 0.8637, 0.007785, 0.975, -0.222, -0.003952, 0.6561, 0.7547, 0.006542, 0.99, 0.1405, 0.01386, 0.975, -0.222, -0.003952, 0.504, 0.8637, 0.007785, 0.434, -0.9009, -0.004871, 0.975, -0.222, -0.003952, 0.99, 0.1405, 0.01386, -4.568e-05, -1.0, -3.524e-07, -0.7078, -0.7064, -1.838e-05, -0.7078, -0.7064, 1.829e-05, -6.746e-05, -1.0, 0.0, -4.568e-05, -1.0, -3.524e-07, -0.7078, -0.7064, 1.829e-05, 0.7079, -0.7063, -2.984e-07, -4.568e-05, -1.0, -3.524e-07, -6.746e-05, -1.0, 0.0, -1.0, -0.002056, 0.0, -0.708, -0.7062, 1.843e-05, -0.708, -0.7062, -1.835e-05, -1.0, -0.002077, -8.693e-07, -1.0, -0.002056, 0.0, -0.708, -0.7062, -1.835e-05, -0.7082, 0.706, 3.363e-05, -1.0, -0.002056, 0.0, -1.0, -0.002077, -8.693e-07, -0.7081, 0.7062, 5.99e-05, -0.7082, 0.706, 3.363e-05, -1.0, -0.002077, -8.693e-07, -4.692e-05, 1.0, -8.927e-11, -0.7082, 0.706, 3.363e-05, -0.7081, 0.7062, 5.99e-05, 0.0001015, 1.0, 0.0, -4.692e-05, 1.0, -8.927e-11, -0.7081, 0.7062, 5.99e-05, 0.7077, 0.7065, 0.0, -4.692e-05, 1.0, -8.927e-11, 0.0001015, 1.0, 0.0, 0.7077, 0.7065, 0.0, 0.7077, 0.7065, 0.0, 0.0001015, 1.0, 0.0, 1.0, -0.002133, 6.455e-07, 0.7077, 0.7065, 0.0, 0.7077, 0.7065, 0.0, 1.0, -0.002055, 0.0, 1.0, -0.002133, 6.455e-07, 0.7077, 0.7065, 0.0, 0.7075, -0.7067, 0.0, 1.0, -0.002133, 6.455e-07, 1.0, -0.002055, 0.0, 0.7079, -0.7063, -2.984e-07, 0.7075, -0.7067, 0.0, 1.0, -0.002055, 0.0, -6.746e-05, -1.0, 0.0, 0.7075, -0.7067, 0.0, 0.7079, -0.7063, -2.984e-07, 0.003638, -1.0, -0.002964, -0.7061, -0.708, 0.01577, -0.7079, -0.7063, -0.002978, -0.002301, -0.9999, 0.01577, -0.7061, -0.708, 0.01577, 0.003638, -1.0, -0.002964, 0.7083, -0.7059, -0.002893, -0.002301, -0.9999, 0.01577, 0.003638, -1.0, -0.002964, 0.7078, -0.7063, 0.01565, -0.002301, -0.9999, 0.01577, 0.7083, -0.7059, -0.002893, 1.0, -0.002157, -0.002903, 0.7078, -0.7063, 0.01565, 0.7083, -0.7059, -0.002893, 0.9999, -0.002666, 0.01576, 0.7078, -0.7063, 0.01565, 1.0, -0.002157, -0.002903, 0.7082, 0.706, -0.002898, 0.9999, -0.002666, 0.01576, 1.0, -0.002157, -0.002903, 0.7074, 0.7067, 0.01565, 0.9999, -0.002666, 0.01576, 0.7082, 0.706, -0.002898, 1.722e-05, 1.0, -0.002966, 0.7074, 0.7067, 0.01565, 0.7082, 0.706, -0.002898, 0.002308, 0.9999, 0.01577, 0.7074, 0.7067, 0.01565, 1.722e-05, 1.0, -0.002966, -0.7082, 0.706, -0.002897, 0.002308, 0.9999, 0.01577, 1.722e-05, 1.0, -0.002966, -0.7074, 0.7067, 0.01566, 0.002308, 0.9999, 0.01577, -0.7082, 0.706, -0.002897, -1.0, -0.00213, -0.002904, -0.7074, 0.7067, 0.01566, -0.7082, 0.706, -0.002897, -0.9999, -0.002663, 0.01577, -0.7074, 0.7067, 0.01566, -1.0, -0.00213, -0.002904, -0.7081, -0.7061, -0.003002, -0.9999, -0.002663, 0.01577, -1.0, -0.00213, -0.002904, -0.7062, -0.7078, 0.01576, -0.9999, -0.002663, 0.01577, -0.7081, -0.7061, -0.003002, -0.9959, 0.06135, -0.06688, -0.995, -0.07493, -0.06644, -0.7447, -0.6656, -0.04882, -0.7383, 0.6696, -0.08041, -0.995, -0.07493, -0.06644, -0.9959, 0.06135, -0.06688, -0.6799, 0.7287, -0.08177, -0.7383, 0.6696, -0.08041, -0.9959, 0.06135, -0.06688, 0.0151, 0.9961, -0.08725, -0.7383, 0.6696, -0.08041, -0.6799, 0.7287, -0.08177, -0.007668, 0.996, -0.08885, 0.0151, 0.9961, -0.08725, -0.6799, 0.7287, -0.08177, 0.7383, 0.6697, -0.08042, 0.0151, 0.9961, -0.08725, -0.007668, 0.996, -0.08885, 0.68, 0.7287, -0.08177, 0.7383, 0.6697, -0.08042, -0.007668, 0.996, -0.08885, 0.995, -0.07495, -0.06644, 0.7383, 0.6697, -0.08042, 0.68, 0.7287, -0.08177, 0.9959, 0.06134, -0.06651, 0.995, -0.07495, -0.06644, 0.68, 0.7287, -0.08177, 0.6508, -0.7574, -0.05321, 0.995, -0.07495, -0.06644, 0.9959, 0.06134, -0.06651, 0.7447, -0.6656, -0.0489, 0.6508, -0.7574, -0.05321, 0.9959, 0.06134, -0.06651, 0.004439, -0.9988, -0.04902, 0.6508, -0.7574, -0.05321, 0.7447, -0.6656, -0.0489, -0.003871, -0.9991, -0.04108, 0.004439, -0.9988, -0.04902, 0.7447, -0.6656, -0.0489, -0.6508, -0.7573, -0.05321, 0.004439, -0.9988, -0.04902, -0.003871, -0.9991, -0.04108, -0.7447, -0.6656, -0.04882, -0.6508, -0.7573, -0.05321, -0.003871, -0.9991, -0.04108, -0.995, -0.07493, -0.06644, -0.6508, -0.7573, -0.05321, -0.7447, -0.6656, -0.04882, -0.9978, -0.0196, -0.06345, -0.6508, -0.7573, -0.05321, -0.995, -0.07493, -0.06644, -0.718, 0.693, -0.06474, -0.9978, -0.0196, -0.06345, -0.995, -0.07493, -0.06644, -0.7383, 0.6696, -0.08041, -0.718, 0.693, -0.06474, -0.995, -0.07493, -0.06644, 2.242e-05, 0.9978, -0.06646, -0.718, 0.693, -0.06474, -0.7383, 0.6696, -0.08041, 0.0151, 0.9961, -0.08725, 2.242e-05, 0.9978, -0.06646, -0.7383, 0.6696, -0.08041, 0.718, 0.693, -0.06474, 2.242e-05, 0.9978, -0.06646, 0.0151, 0.9961, -0.08725, 0.7383, 0.6697, -0.08042, 0.718, 0.693, -0.06474, 0.0151, 0.9961, -0.08725, 0.9978, -0.01959, -0.06344, 0.718, 0.693, -0.06474, 0.7383, 0.6697, -0.08042, 0.995, -0.07495, -0.06644, 0.9978, -0.01959, -0.06344, 0.7383, 0.6697, -0.08042, 0.6887, -0.7226, -0.0602, 0.9978, -0.01959, -0.06344, 0.995, -0.07495, -0.06644, 0.6508, -0.7574, -0.05321, 0.6887, -0.7226, -0.0602, 0.995, -0.07495, -0.06644, -0.005315, -0.9982, -0.05953, 0.6887, -0.7226, -0.0602, 0.6508, -0.7574, -0.05321, 0.004439, -0.9988, -0.04902, -0.005315, -0.9982, -0.05953, 0.6508, -0.7574, -0.05321, -0.9978, -0.0196, -0.06345, -0.718, 0.693, -0.06474, 0.0002074, 0.09673, -0.9953, -0.6941, -0.7174, -0.05971, -0.9978, -0.0196, -0.06345, 0.0002074, 0.09673, -0.9953, -0.6508, -0.7573, -0.05321, -0.9978, -0.0196, -0.06345, -0.6941, -0.7174, -0.05971, 0.004439, -0.9988, -0.04902, -0.6508, -0.7573, -0.05321, -0.6941, -0.7174, -0.05971, -0.005315, -0.9982, -0.05953, 0.004439, -0.9988, -0.04902, -0.6941, -0.7174, -0.05971, 0.0002074, 0.09673, -0.9953, -0.005315, -0.9982, -0.05953, -0.6941, -0.7174, -0.05971, 0.6887, -0.7226, -0.0602, -0.005315, -0.9982, -0.05953, 0.0002074, 0.09673, -0.9953, 0.9978, -0.01959, -0.06344, 0.6887, -0.7226, -0.0602, 0.0002074, 0.09673, -0.9953, 0.718, 0.693, -0.06474, 0.9978, -0.01959, -0.06344, 0.0002074, 0.09673, -0.9953, 2.242e-05, 0.9978, -0.06646, 0.718, 0.693, -0.06474, 0.0002074, 0.09673, -0.9953, -0.718, 0.693, -0.06474, 2.242e-05, 0.9978, -0.06646, 0.0002074, 0.09673, -0.9953])] * 3)])
me_paddle_phys = bpy.data.meshes.new('paddle_phys')
me_paddle_phys.from_pydata([(-1.829, -48.21, -0.6915), (-1.829, -48.21, 1.308), (-1.829, 25.64, -0.6915), (-1.829, 25.64, 1.308), (0.171, -48.21, -0.6915), (0.171, -48.21, 1.308), (0.171, 25.64, -0.6915), (0.171, 25.64, 1.308), (-1.247, 38.65, -0.5441), (-1.247, 38.65, 0.2928), (-0.4105, 38.65, -0.5441), (-0.4105, 38.65, 0.2928), (-6.311, 34.46, -0.2007), (-6.311, 34.46, 0.5458), (-6.311, 48.62, -0.2007), (-6.311, 48.62, 0.5458), (5.008, 34.46, -0.2007), (5.008, 34.46, 0.5458), (5.008, 48.62, -0.2007), (5.008, 48.62, 0.5458), (-2.46, 25.09, 0.05325), (-2.46, 25.09, 0.2919), (1.158, 25.09, 0.05325), (1.158, 25.09, 0.2919)], [], [(0, 1, 3, 2), (3, 7, 11, 9), (6, 7, 5, 4), (4, 5, 1, 0), (2, 6, 4, 0), (7, 3, 1, 5), (8, 9, 11, 10), (2, 3, 9, 8), (7, 6, 10, 11), (6, 2, 8, 10), (12, 13, 15, 14), (14, 15, 19, 18), (18, 19, 17, 16), (16, 17, 23, 22), (14, 18, 16, 12), (19, 15, 13, 17), (22, 23, 21, 20), (13, 12, 20, 21), (12, 16, 22, 20), (17, 13, 21, 23)])
me_paddle_phys.polygons.foreach_set('use_smooth', [True] * 20)
_uv = me_paddle_phys.uv_layers.new(name='UVMap')
_uv.uv.foreach_set('vector', [0.375, 0.0, 0.625, 0.0, 0.625, 0.25, 0.375, 0.25, 0.875, 0.5, 0.625, 0.5, 0.625, 0.5, 0.875, 0.5, 0.375, 0.5, 0.625, 0.5, 0.625, 0.75, 0.375, 0.75, 0.375, 0.75, 0.625, 0.75, 0.625, 1.0, 0.375, 1.0, 0.125, 0.5, 0.375, 0.5, 0.375, 0.75, 0.125, 0.75, 0.625, 0.5, 0.875, 0.5, 0.875, 0.75, 0.625, 0.75, 0.375, 0.25, 0.625, 0.25, 0.625, 0.5, 0.375, 0.5, 0.375, 0.25, 0.625, 0.25, 0.625, 0.25, 0.375, 0.25, 0.625, 0.5, 0.375, 0.5, 0.375, 0.5, 0.625, 0.5, 0.375, 0.5, 0.125, 0.5, 0.125, 0.5, 0.375, 0.5, 0.375, 0.0, 0.625, 0.0, 0.625, 0.25, 0.375, 0.25, 0.375, 0.25, 0.625, 0.25, 0.625, 0.5, 0.375, 0.5, 0.375, 0.5, 0.625, 0.5, 0.625, 0.75, 0.375, 0.75, 0.375, 0.75, 0.625, 0.75, 0.625, 0.75, 0.375, 0.75, 0.125, 0.5, 0.375, 0.5, 0.375, 0.75, 0.125, 0.75, 0.625, 0.5, 0.875, 0.5, 0.875, 0.75, 0.625, 0.75, 0.375, 0.75, 0.625, 0.75, 0.625, 1.0, 0.375, 1.0, 0.625, 0.0, 0.375, 0.0, 0.375, 0.0, 0.625, 0.0, 0.125, 0.75, 0.375, 0.75, 0.375, 0.75, 0.125, 0.75, 0.625, 0.75, 0.875, 0.75, 0.875, 0.75, 0.625, 0.75])
me_paddle_phys.update()

# ---- objects
ob_paddle = bpy.data.objects.new('paddle', me_paddle)
ob_paddle_phys = bpy.data.objects.new('paddle_phys', me_paddle_phys)

# ---- transforms, parenting, visibility, modifiers, constraints
ob_paddle.location = (0.0, 0.0, -2.384e-07)
ob_paddle.rotation_euler = (1.571, -0.0, 0.0)
ob_paddle.scale = (13.38, 13.38, 13.38)
ob_paddle_phys.location = (0.0, 0.0, 0.0)

# ---- collection membership
scene.collection.objects.link(ob_paddle)
scene.collection.objects.link(ob_paddle_phys)

# ---- scene / render settings (as saved in the file)
scene.frame_start = 1; scene.frame_end = 250; scene.frame_set(242)
scene.render.engine = 'BLENDER_EEVEE_NEXT'
bpy.context.view_layer.update()

# ---- added for rendering (the .blend has no active camera and no usable light): camera, sun
cam_auto = bpy.data.cameras.new('AutoCamera')
cam_auto.lens = 50.0
cam_auto.sensor_width = 36.0
cam_auto.clip_end = 1586.63
ob_auto_camera = bpy.data.objects.new('AutoCamera', cam_auto)
scene.collection.objects.link(ob_auto_camera)
ob_auto_camera.location = (89.6372, -108.235, 72.5056)
ob_auto_camera.rotation_euler = (1.09748, -7.21219e-08, 0.694738)
scene.camera = ob_auto_camera
light_auto_sun = bpy.data.lights.new('AutoSun', 'SUN')
light_auto_sun.energy = 3.0
light_auto_sun.angle = 0.0523599
ob_auto_sun = bpy.data.objects.new('AutoSun', light_auto_sun)
scene.collection.objects.link(ob_auto_sun)
ob_auto_sun.rotation_euler = (0.872665, 0.174533, 0.523599)
bpy.context.view_layer.update()
